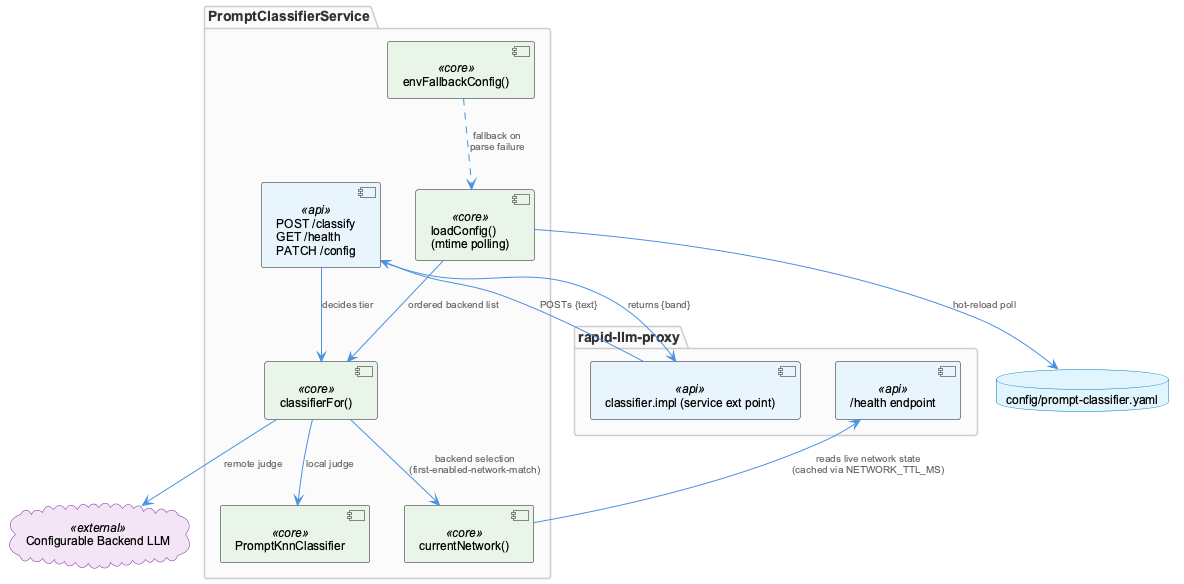

The diagram above was rendered by PlantUML. Its source (embedded in the PNG):
@startuml
!include _standard-style.puml

package "rapid-llm-proxy" {
  component "classifier.impl (service ext point)" as proxyExt <<api>>
  component "/health endpoint" as proxyHealth <<api>>
}

package "PromptClassifierService" {
  component "POST /classify\nGET /health\nPATCH /config" as api <<api>>
  component "classifierFor()" as classifierFor <<core>>
  component "PromptKnnClassifier" as knn <<core>>
  component "loadConfig()\n(mtime polling)" as loadConfig <<core>>
  component "currentNetwork()" as netDetect <<core>>
  component "envFallbackConfig()" as envFallback <<core>>
}

database "config/prompt-classifier.yaml" as configYaml

cloud "Configurable Backend LLM" as backendLLM <<external>>

proxyExt --> api : "POSTs {text}"
api --> classifierFor : "decides tier"
classifierFor --> knn : "local judge"
classifierFor --> backendLLM : "remote judge"
classifierFor --> netDetect : "backend selection\n(first-enabled-network-match)"
netDetect --> proxyHealth : "reads live network state\n(cached via NETWORK_TTL_MS)"
loadConfig --> configYaml : "hot-reload poll"
loadConfig --> classifierFor : "ordered backend list"
envFallback ..> loadConfig : "fallback on\nparse failure"
api --> proxyExt : "returns {band}"

@enduml